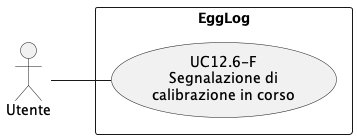

The diagram above was rendered by PlantUML. Its source (embedded in the PNG):
@startuml UC12_6
left to right direction
skinparam packageStyle rectangle

actor Utente

rectangle EggLog {
    usecase "UC12.6-F\nSegnalazione di\ncalibrazione in corso" as UC126
}

Utente -- UC126
@enduml